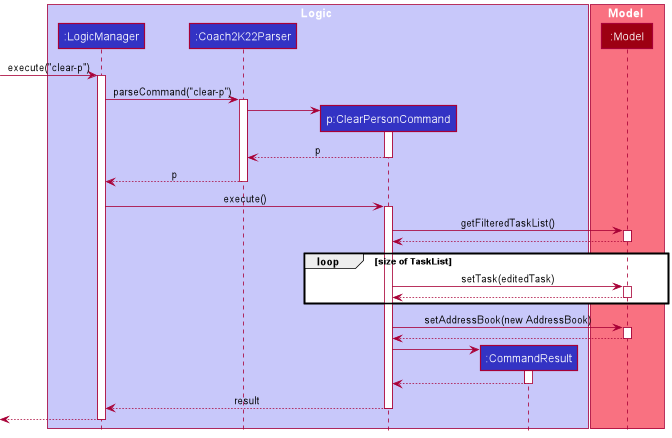

The diagram above was rendered by PlantUML. Its source (embedded in the PNG):
@startuml
!include style.puml

box Logic LOGIC_COLOR_T1
participant ":LogicManager" as LogicManager LOGIC_COLOR
participant ":Coach2K22Parser" as Coach2K22Parser LOGIC_COLOR
participant "p:ClearPersonCommand" as ClearPersonCommand LOGIC_COLOR
participant ":CommandResult" as CommandResult LOGIC_COLOR
end box

box Model MODEL_COLOR_T1
participant ":Model" as Model MODEL_COLOR
end box

[-> LogicManager : execute("clear-p")
activate LogicManager

LogicManager -> Coach2K22Parser : parseCommand("clear-p")
activate Coach2K22Parser

create ClearPersonCommand
Coach2K22Parser -> ClearPersonCommand
activate ClearPersonCommand

ClearPersonCommand --> Coach2K22Parser : p
deactivate ClearPersonCommand

Coach2K22Parser --> LogicManager : p
deactivate Coach2K22Parser

LogicManager -> ClearPersonCommand : execute()
activate ClearPersonCommand

ClearPersonCommand -> Model : getFilteredTaskList()
activate Model

Model --> ClearPersonCommand
deactivate Model

loop size of TaskList
  ClearPersonCommand -> Model : setTask(editedTask)
  activate Model
  Model --> ClearPersonCommand
  deactivate Model
end

ClearPersonCommand -> Model : setAddressBook(new AddressBook)
activate Model

Model --> ClearPersonCommand
deactivate Model

create CommandResult
ClearPersonCommand -> CommandResult
activate CommandResult

CommandResult --> ClearPersonCommand
deactivate CommandResult

ClearPersonCommand --> LogicManager : result
deactivate ClearPersonCommand

[<--LogicManager
deactivate LogicManager
@enduml